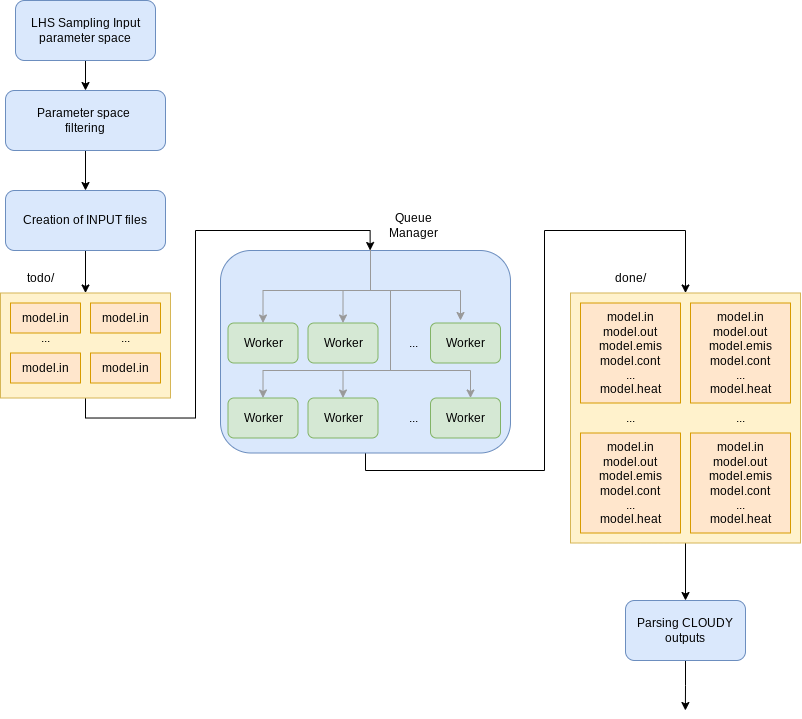

The diagram above was exported from draw.io. Its source (the exported page's mxGraphModel, read from the mxfile embedded in the PNG):
<mxGraphModel dx="1591" dy="883" grid="1" gridSize="10" guides="1" tooltips="1" connect="1" arrows="1" fold="1" page="1" pageScale="1" pageWidth="1200" pageHeight="1600" math="0" shadow="0">
  <root>
    <mxCell id="0" />
    <mxCell id="1" parent="0" />
    <mxCell id="PlfIqRSP33u9nwbR1-wi-51" style="edgeStyle=orthogonalEdgeStyle;rounded=0;orthogonalLoop=1;jettySize=auto;html=1;exitX=0.5;exitY=1;exitDx=0;exitDy=0;entryX=0.5;entryY=0;entryDx=0;entryDy=0;strokeColor=#000000;" parent="1" source="PlfIqRSP33u9nwbR1-wi-48" target="PlfIqRSP33u9nwbR1-wi-26" edge="1">
      <mxGeometry relative="1" as="geometry">
        <Array as="points">
          <mxPoint x="465" y="600" />
          <mxPoint x="644" y="600" />
          <mxPoint x="644" y="360" />
          <mxPoint x="785" y="360" />
        </Array>
      </mxGeometry>
    </mxCell>
    <mxCell id="PlfIqRSP33u9nwbR1-wi-48" value="" style="rounded=1;whiteSpace=wrap;html=1;fillColor=#dae8fc;strokeColor=#6c8ebf;" parent="1" vertex="1">
      <mxGeometry x="320" y="380" width="290" height="202.5" as="geometry" />
    </mxCell>
    <mxCell id="PlfIqRSP33u9nwbR1-wi-40" style="edgeStyle=orthogonalEdgeStyle;rounded=0;orthogonalLoop=1;jettySize=auto;html=1;exitX=0.5;exitY=0;exitDx=0;exitDy=0;entryX=0.5;entryY=0;entryDx=0;entryDy=0;strokeColor=#999999;" parent="1" target="PlfIqRSP33u9nwbR1-wi-3" edge="1">
      <mxGeometry relative="1" as="geometry">
        <mxPoint x="470" y="380" as="sourcePoint" />
        <Array as="points">
          <mxPoint x="470" y="420" />
          <mxPoint x="363" y="420" />
        </Array>
      </mxGeometry>
    </mxCell>
    <mxCell id="PlfIqRSP33u9nwbR1-wi-50" style="edgeStyle=orthogonalEdgeStyle;rounded=0;orthogonalLoop=1;jettySize=auto;html=1;exitX=0.5;exitY=1;exitDx=0;exitDy=0;entryX=0.516;entryY=0;entryDx=0;entryDy=0;strokeColor=#000000;entryPerimeter=0;" parent="1" source="PlfIqRSP33u9nwbR1-wi-34" target="PlfIqRSP33u9nwbR1-wi-48" edge="1">
      <mxGeometry relative="1" as="geometry" />
    </mxCell>
    <mxCell id="PlfIqRSP33u9nwbR1-wi-34" value="" style="rounded=0;whiteSpace=wrap;html=1;fillColor=#fff2cc;strokeColor=#d6b656;" parent="1" vertex="1">
      <mxGeometry x="100" y="422.5" width="170" height="105" as="geometry" />
    </mxCell>
    <mxCell id="PlfIqRSP33u9nwbR1-wi-54" style="edgeStyle=orthogonalEdgeStyle;rounded=0;orthogonalLoop=1;jettySize=auto;html=1;exitX=0.5;exitY=1;exitDx=0;exitDy=0;entryX=0.5;entryY=0;entryDx=0;entryDy=0;strokeColor=#000000;" parent="1" source="PlfIqRSP33u9nwbR1-wi-26" target="PlfIqRSP33u9nwbR1-wi-53" edge="1">
      <mxGeometry relative="1" as="geometry" />
    </mxCell>
    <mxCell id="PlfIqRSP33u9nwbR1-wi-26" value="" style="rounded=0;whiteSpace=wrap;html=1;fillColor=#fff2cc;strokeColor=#d6b656;" parent="1" vertex="1">
      <mxGeometry x="670" y="422.5" width="230" height="250" as="geometry" />
    </mxCell>
    <mxCell id="PlfIqRSP33u9nwbR1-wi-16" style="edgeStyle=orthogonalEdgeStyle;rounded=0;orthogonalLoop=1;jettySize=auto;html=1;entryX=0.5;entryY=0;entryDx=0;entryDy=0;exitX=0.5;exitY=1;exitDx=0;exitDy=0;" parent="1" source="Qrrt3q8cgM0YsQYOqwEu-1" target="PlfIqRSP33u9nwbR1-wi-2" edge="1">
      <mxGeometry relative="1" as="geometry">
        <mxPoint x="180" y="250" as="sourcePoint" />
      </mxGeometry>
    </mxCell>
    <mxCell id="Qrrt3q8cgM0YsQYOqwEu-5" value="" style="edgeStyle=orthogonalEdgeStyle;rounded=0;orthogonalLoop=1;jettySize=auto;html=1;" edge="1" parent="1" source="PlfIqRSP33u9nwbR1-wi-1" target="Qrrt3q8cgM0YsQYOqwEu-1">
      <mxGeometry relative="1" as="geometry" />
    </mxCell>
    <mxCell id="PlfIqRSP33u9nwbR1-wi-1" value="LHS Sampling Input parameter space" style="rounded=1;whiteSpace=wrap;html=1;fillColor=#dae8fc;strokeColor=#6c8ebf;" parent="1" vertex="1">
      <mxGeometry x="115" y="130" width="140" height="60" as="geometry" />
    </mxCell>
    <mxCell id="PlfIqRSP33u9nwbR1-wi-36" style="edgeStyle=orthogonalEdgeStyle;rounded=0;orthogonalLoop=1;jettySize=auto;html=1;exitX=0.5;exitY=1;exitDx=0;exitDy=0;entryX=0.5;entryY=0;entryDx=0;entryDy=0;" parent="1" source="PlfIqRSP33u9nwbR1-wi-2" target="PlfIqRSP33u9nwbR1-wi-34" edge="1">
      <mxGeometry relative="1" as="geometry" />
    </mxCell>
    <mxCell id="PlfIqRSP33u9nwbR1-wi-2" value="Creation of INPUT files" style="rounded=1;whiteSpace=wrap;html=1;fillColor=#dae8fc;strokeColor=#6c8ebf;" parent="1" vertex="1">
      <mxGeometry x="105" y="320" width="160" height="60" as="geometry" />
    </mxCell>
    <mxCell id="PlfIqRSP33u9nwbR1-wi-3" value="Worker" style="rounded=1;whiteSpace=wrap;html=1;fillColor=#d5e8d4;strokeColor=#82b366;" parent="1" vertex="1">
      <mxGeometry x="327.5" y="452.5" width="70" height="40" as="geometry" />
    </mxCell>
    <mxCell id="PlfIqRSP33u9nwbR1-wi-4" value="Worker" style="rounded=1;whiteSpace=wrap;html=1;fillColor=#d5e8d4;strokeColor=#82b366;" parent="1" vertex="1">
      <mxGeometry x="407.5" y="452.5" width="70" height="40" as="geometry" />
    </mxCell>
    <mxCell id="PlfIqRSP33u9nwbR1-wi-6" value="Worker" style="rounded=1;whiteSpace=wrap;html=1;fillColor=#d5e8d4;strokeColor=#82b366;" parent="1" vertex="1">
      <mxGeometry x="327.5" y="527.5" width="70" height="40" as="geometry" />
    </mxCell>
    <mxCell id="PlfIqRSP33u9nwbR1-wi-8" value="Worker" style="rounded=1;whiteSpace=wrap;html=1;fillColor=#d5e8d4;strokeColor=#82b366;" parent="1" vertex="1">
      <mxGeometry x="407.5" y="527.5" width="70" height="40" as="geometry" />
    </mxCell>
    <mxCell id="PlfIqRSP33u9nwbR1-wi-9" value="Worker" style="rounded=1;whiteSpace=wrap;html=1;fillColor=#d5e8d4;strokeColor=#82b366;" parent="1" vertex="1">
      <mxGeometry x="530" y="452.5" width="70" height="40" as="geometry" />
    </mxCell>
    <mxCell id="PlfIqRSP33u9nwbR1-wi-10" value="Worker" style="rounded=1;whiteSpace=wrap;html=1;fillColor=#d5e8d4;strokeColor=#82b366;" parent="1" vertex="1">
      <mxGeometry x="530" y="527.5" width="70" height="40" as="geometry" />
    </mxCell>
    <mxCell id="PlfIqRSP33u9nwbR1-wi-11" value="..." style="text;html=1;strokeColor=none;fillColor=none;align=center;verticalAlign=middle;whiteSpace=wrap;rounded=0;" parent="1" vertex="1">
      <mxGeometry x="482.5" y="457.5" width="60" height="30" as="geometry" />
    </mxCell>
    <mxCell id="PlfIqRSP33u9nwbR1-wi-12" value="..." style="text;html=1;strokeColor=none;fillColor=none;align=center;verticalAlign=middle;whiteSpace=wrap;rounded=0;" parent="1" vertex="1">
      <mxGeometry x="482.5" y="532.5" width="60" height="30" as="geometry" />
    </mxCell>
    <mxCell id="PlfIqRSP33u9nwbR1-wi-17" value="todo/" style="text;html=1;strokeColor=none;fillColor=none;align=center;verticalAlign=middle;whiteSpace=wrap;rounded=0;" parent="1" vertex="1">
      <mxGeometry x="110" y="392.5" width="60" height="30" as="geometry" />
    </mxCell>
    <mxCell id="PlfIqRSP33u9nwbR1-wi-18" value="&lt;div&gt;model.in&lt;br&gt;&lt;/div&gt;&lt;div&gt;model.out&lt;/div&gt;&lt;div&gt;model.emis&lt;/div&gt;&lt;div&gt;model.cont&lt;/div&gt;&lt;div&gt;...&lt;/div&gt;&lt;div&gt;model.heat&lt;br&gt;&lt;/div&gt;" style="whiteSpace=wrap;html=1;aspect=fixed;fillColor=#ffe6cc;strokeColor=#d79b00;" parent="1" vertex="1">
      <mxGeometry x="680" y="432.5" width="100" height="100" as="geometry" />
    </mxCell>
    <mxCell id="PlfIqRSP33u9nwbR1-wi-19" value="done/" style="text;html=1;strokeColor=none;fillColor=none;align=center;verticalAlign=middle;whiteSpace=wrap;rounded=0;" parent="1" vertex="1">
      <mxGeometry x="700" y="392.5" width="60" height="30" as="geometry" />
    </mxCell>
    <mxCell id="PlfIqRSP33u9nwbR1-wi-21" value="&lt;div&gt;model.in&lt;br&gt;&lt;/div&gt;&lt;div&gt;model.out&lt;/div&gt;&lt;div&gt;model.emis&lt;/div&gt;&lt;div&gt;model.cont&lt;/div&gt;&lt;div&gt;...&lt;/div&gt;&lt;div&gt;model.heat&lt;br&gt;&lt;/div&gt;" style="whiteSpace=wrap;html=1;aspect=fixed;fillColor=#ffe6cc;strokeColor=#d79b00;" parent="1" vertex="1">
      <mxGeometry x="790" y="432.5" width="100" height="100" as="geometry" />
    </mxCell>
    <mxCell id="PlfIqRSP33u9nwbR1-wi-22" value="..." style="text;html=1;strokeColor=none;fillColor=none;align=center;verticalAlign=middle;whiteSpace=wrap;rounded=0;" parent="1" vertex="1">
      <mxGeometry x="700" y="532.5" width="60" height="30" as="geometry" />
    </mxCell>
    <mxCell id="PlfIqRSP33u9nwbR1-wi-23" value="..." style="text;html=1;strokeColor=none;fillColor=none;align=center;verticalAlign=middle;whiteSpace=wrap;rounded=0;" parent="1" vertex="1">
      <mxGeometry x="810" y="532.5" width="60" height="30" as="geometry" />
    </mxCell>
    <mxCell id="PlfIqRSP33u9nwbR1-wi-24" value="&lt;div&gt;model.in&lt;br&gt;&lt;/div&gt;&lt;div&gt;model.out&lt;/div&gt;&lt;div&gt;model.emis&lt;/div&gt;&lt;div&gt;model.cont&lt;/div&gt;&lt;div&gt;...&lt;/div&gt;&lt;div&gt;model.heat&lt;br&gt;&lt;/div&gt;" style="whiteSpace=wrap;html=1;aspect=fixed;fillColor=#ffe6cc;strokeColor=#d79b00;" parent="1" vertex="1">
      <mxGeometry x="680" y="562.5" width="100" height="100" as="geometry" />
    </mxCell>
    <mxCell id="PlfIqRSP33u9nwbR1-wi-25" value="&lt;div&gt;model.in&lt;br&gt;&lt;/div&gt;&lt;div&gt;model.out&lt;/div&gt;&lt;div&gt;model.emis&lt;/div&gt;&lt;div&gt;model.cont&lt;/div&gt;&lt;div&gt;...&lt;/div&gt;&lt;div&gt;model.heat&lt;br&gt;&lt;/div&gt;" style="whiteSpace=wrap;html=1;aspect=fixed;fillColor=#ffe6cc;strokeColor=#d79b00;" parent="1" vertex="1">
      <mxGeometry x="790" y="562.5" width="100" height="100" as="geometry" />
    </mxCell>
    <mxCell id="PlfIqRSP33u9nwbR1-wi-28" value="model.in" style="rounded=0;whiteSpace=wrap;html=1;fillColor=#ffe6cc;strokeColor=#d79b00;" parent="1" vertex="1">
      <mxGeometry x="110" y="432.5" width="70" height="30" as="geometry" />
    </mxCell>
    <mxCell id="PlfIqRSP33u9nwbR1-wi-29" value="model.in" style="rounded=0;whiteSpace=wrap;html=1;fillColor=#ffe6cc;strokeColor=#d79b00;" parent="1" vertex="1">
      <mxGeometry x="190" y="432.5" width="70" height="30" as="geometry" />
    </mxCell>
    <mxCell id="PlfIqRSP33u9nwbR1-wi-30" value="model.in" style="rounded=0;whiteSpace=wrap;html=1;fillColor=#ffe6cc;strokeColor=#d79b00;" parent="1" vertex="1">
      <mxGeometry x="110" y="482.5" width="70" height="30" as="geometry" />
    </mxCell>
    <mxCell id="PlfIqRSP33u9nwbR1-wi-31" value="model.in" style="rounded=0;whiteSpace=wrap;html=1;fillColor=#ffe6cc;strokeColor=#d79b00;" parent="1" vertex="1">
      <mxGeometry x="190" y="482.5" width="70" height="30" as="geometry" />
    </mxCell>
    <mxCell id="PlfIqRSP33u9nwbR1-wi-32" value="..." style="text;html=1;strokeColor=none;fillColor=none;align=center;verticalAlign=middle;whiteSpace=wrap;rounded=0;" parent="1" vertex="1">
      <mxGeometry x="115" y="452.5" width="60" height="30" as="geometry" />
    </mxCell>
    <mxCell id="PlfIqRSP33u9nwbR1-wi-33" value="..." style="text;html=1;strokeColor=none;fillColor=none;align=center;verticalAlign=middle;whiteSpace=wrap;rounded=0;" parent="1" vertex="1">
      <mxGeometry x="195" y="452.5" width="60" height="30" as="geometry" />
    </mxCell>
    <mxCell id="PlfIqRSP33u9nwbR1-wi-38" value="Queue Manager" style="text;html=1;strokeColor=none;fillColor=none;align=center;verticalAlign=middle;whiteSpace=wrap;rounded=0;" parent="1" vertex="1">
      <mxGeometry x="482.5" y="340" width="60" height="30" as="geometry" />
    </mxCell>
    <mxCell id="PlfIqRSP33u9nwbR1-wi-43" style="edgeStyle=orthogonalEdgeStyle;rounded=0;orthogonalLoop=1;jettySize=auto;html=1;exitX=0.5;exitY=1;exitDx=0;exitDy=0;entryX=0.5;entryY=0;entryDx=0;entryDy=0;strokeColor=#999999;" parent="1" target="PlfIqRSP33u9nwbR1-wi-4" edge="1">
      <mxGeometry relative="1" as="geometry">
        <mxPoint x="470" y="380" as="sourcePoint" />
        <Array as="points">
          <mxPoint x="470" y="420" />
          <mxPoint x="443" y="420" />
        </Array>
      </mxGeometry>
    </mxCell>
    <mxCell id="PlfIqRSP33u9nwbR1-wi-44" style="edgeStyle=orthogonalEdgeStyle;rounded=0;orthogonalLoop=1;jettySize=auto;html=1;exitX=0.5;exitY=1;exitDx=0;exitDy=0;strokeColor=#999999;" parent="1" edge="1">
      <mxGeometry relative="1" as="geometry">
        <mxPoint x="470" y="380" as="sourcePoint" />
        <mxPoint x="560" y="450" as="targetPoint" />
        <Array as="points">
          <mxPoint x="470" y="420" />
          <mxPoint x="560" y="420" />
        </Array>
      </mxGeometry>
    </mxCell>
    <mxCell id="PlfIqRSP33u9nwbR1-wi-45" style="edgeStyle=orthogonalEdgeStyle;rounded=0;orthogonalLoop=1;jettySize=auto;html=1;exitX=0.5;exitY=1;exitDx=0;exitDy=0;strokeColor=#999999;" parent="1" target="PlfIqRSP33u9nwbR1-wi-10" edge="1">
      <mxGeometry relative="1" as="geometry">
        <mxPoint x="470" y="380" as="sourcePoint" />
        <mxPoint x="570" y="520" as="targetPoint" />
        <Array as="points">
          <mxPoint x="470" y="420" />
          <mxPoint x="490" y="420" />
          <mxPoint x="490" y="500" />
          <mxPoint x="570" y="500" />
        </Array>
      </mxGeometry>
    </mxCell>
    <mxCell id="PlfIqRSP33u9nwbR1-wi-46" style="edgeStyle=orthogonalEdgeStyle;rounded=0;orthogonalLoop=1;jettySize=auto;html=1;exitX=0.5;exitY=1;exitDx=0;exitDy=0;entryX=0.5;entryY=0;entryDx=0;entryDy=0;strokeColor=#999999;" parent="1" target="PlfIqRSP33u9nwbR1-wi-6" edge="1">
      <mxGeometry relative="1" as="geometry">
        <mxPoint x="470" y="380" as="sourcePoint" />
        <Array as="points">
          <mxPoint x="470" y="420" />
          <mxPoint x="490" y="420" />
          <mxPoint x="490" y="500" />
          <mxPoint x="363" y="500" />
        </Array>
      </mxGeometry>
    </mxCell>
    <mxCell id="PlfIqRSP33u9nwbR1-wi-47" style="edgeStyle=orthogonalEdgeStyle;rounded=0;orthogonalLoop=1;jettySize=auto;html=1;entryX=0.5;entryY=0;entryDx=0;entryDy=0;strokeColor=#999999;" parent="1" target="PlfIqRSP33u9nwbR1-wi-8" edge="1">
      <mxGeometry relative="1" as="geometry">
        <mxPoint x="470" y="380" as="sourcePoint" />
        <Array as="points">
          <mxPoint x="470" y="420" />
          <mxPoint x="490" y="420" />
          <mxPoint x="490" y="500" />
          <mxPoint x="443" y="500" />
        </Array>
      </mxGeometry>
    </mxCell>
    <mxCell id="PlfIqRSP33u9nwbR1-wi-55" style="edgeStyle=orthogonalEdgeStyle;rounded=0;orthogonalLoop=1;jettySize=auto;html=1;exitX=0.5;exitY=1;exitDx=0;exitDy=0;strokeColor=#000000;" parent="1" source="PlfIqRSP33u9nwbR1-wi-53" edge="1">
      <mxGeometry relative="1" as="geometry">
        <mxPoint x="784.8823529411766" y="839.9999999999998" as="targetPoint" />
      </mxGeometry>
    </mxCell>
    <mxCell id="PlfIqRSP33u9nwbR1-wi-53" value="Parsing CLOUDY outputs" style="rounded=1;whiteSpace=wrap;html=1;fillColor=#dae8fc;strokeColor=#6c8ebf;" parent="1" vertex="1">
      <mxGeometry x="725" y="730" width="120" height="60" as="geometry" />
    </mxCell>
    <mxCell id="Qrrt3q8cgM0YsQYOqwEu-1" value="Parameter space&amp;nbsp;&lt;br&gt;filtering" style="rounded=1;whiteSpace=wrap;html=1;fillColor=#dae8fc;strokeColor=#6c8ebf;" vertex="1" parent="1">
      <mxGeometry x="105" y="220" width="160" height="60" as="geometry" />
    </mxCell>
  </root>
</mxGraphModel>